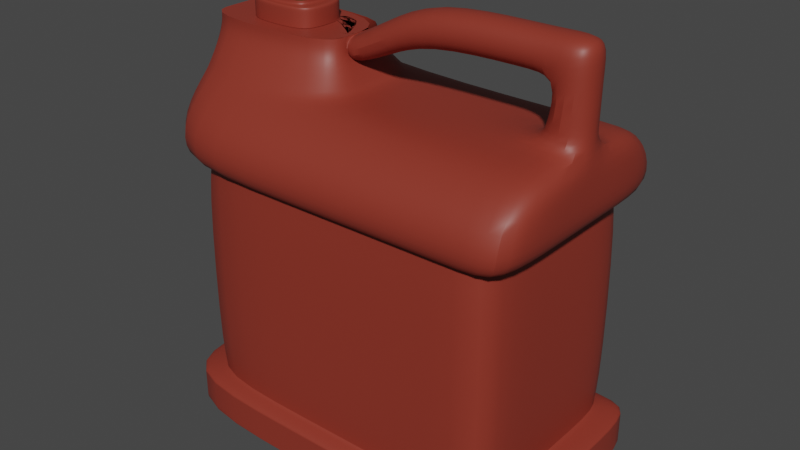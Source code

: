 # Source: galonGasolina.blend  (saved by Blender 4.0.36; exported with 4.5.12 LTS)
import bpy
from mathutils import Matrix  # noqa: F401  (used for matrix-valued properties, if any)

bpy.ops.wm.read_factory_settings(use_empty=True)
scene = bpy.context.scene
scene.name = 'Scene'

# ---- collections
col_collection = bpy.data.collections.new('Collection'); scene.collection.children.link(col_collection)

# ---- materials (node trees are filled in below, after node groups)
mat_material = bpy.data.materials.new('Material')
mat_material.alpha_threshold = 0.0
mat_material.use_backface_culling = True
mat_material.use_transparent_shadow = False
mat_material.roughness = 0.5
mat_material.line_color = (0.0, 0.0, 0.0, 1.0)
mat_material_001 = bpy.data.materials.new('Material.001')
mat_material_001.use_backface_culling = True
mat_material_001.use_transparent_shadow = False

# ---- node groups
ng_auto_smooth = bpy.data.node_groups.new('Auto Smooth', 'GeometryNodeTree')
_s = ng_auto_smooth.interface.new_socket(name='Geometry', in_out='OUTPUT', socket_type='NodeSocketGeometry')
_s = ng_auto_smooth.interface.new_socket(name='Geometry', in_out='INPUT', socket_type='NodeSocketGeometry')
_s = ng_auto_smooth.interface.new_socket(name='Angle', in_out='INPUT', socket_type='NodeSocketFloat')
_s.subtype = 'ANGLE'
_s.min_value = 0.0
_s.max_value = 3.142
ng_auto_smooth.is_modifier = True
_N = ng_auto_smooth.nodes; _L = ng_auto_smooth.links
n0 = _N.new('NodeGroupOutput'); n0.name = 'Group Output'; n0.location = (480, -100)
n1 = _N.new('NodeGroupInput'); n1.name = 'Group Input'; n1.location = (-420, -300)
n2 = _N.new('NodeGroupInput'); n2.name = 'Group Input.001'; n2.location = (-60, -100)
n3 = _N.new('GeometryNodeSetShadeSmooth'); n3.name = 'Set Shade Smooth'; n3.location = (120, -100)
n3.domain = 'EDGE'
n4 = _N.new('GeometryNodeSetShadeSmooth'); n4.name = 'Set Shade Smooth.001'; n4.location = (300, -100)
n5 = _N.new('GeometryNodeInputMeshEdgeAngle'); n5.name = 'Edge Angle'; n5.location = (-420, -220)
n6 = _N.new('GeometryNodeInputEdgeSmooth'); n6.name = 'Is Edge Smooth'; n6.location = (-60, -160)
n7 = _N.new('GeometryNodeInputShadeSmooth'); n7.name = 'Is Face Smooth'; n7.location = (-240, -340)
n8 = _N.new('FunctionNodeBooleanMath'); n8.name = 'Boolean Math'; n8.location = (-60, -220)
n9 = _N.new('FunctionNodeCompare'); n9.name = 'Compare'; n9.location = (-240, -180)
n9.operation = 'LESS_EQUAL'
_L.new(n5.outputs[0], n9.inputs[0])
_L.new(n4.outputs[0], n0.inputs[0])
_L.new(n1.outputs[1], n9.inputs[1])
_L.new(n9.outputs[0], n8.inputs[0])
_L.new(n7.outputs[0], n8.inputs[1])
_L.new(n2.outputs[0], n3.inputs[0])
_L.new(n6.outputs[0], n3.inputs[1])
_L.new(n3.outputs[0], n4.inputs[0])
_L.new(n8.outputs[0], n3.inputs[2])
n0.is_active_output = True

# ---- material node trees
mat_material.use_nodes = True; mat_material.node_tree.nodes.clear()
_N = mat_material.node_tree.nodes; _L = mat_material.node_tree.links
n0 = _N.new('ShaderNodeOutputMaterial'); n0.name = 'Material Output'; n0.location = (300, 300)
n1 = _N.new('ShaderNodeBsdfPrincipled'); n1.name = 'Principled BSDF'; n1.location = (10, 300)
n1.distribution = 'GGX'
n1.subsurface_method = 'RANDOM_WALK_SKIN'
n1.inputs[0].default_value = (0.2652, 0.03453, 0.02058, 1.0)
n1.inputs[3].default_value = 1.45
n1.inputs[27].default_value = (0.0, 0.0, 0.0, 1.0)
n1.inputs[28].default_value = 1.0
_L.new(n1.outputs[0], n0.inputs[0])
n0.is_active_output = True
mat_material_001.use_nodes = True; mat_material_001.node_tree.nodes.clear()
_N = mat_material_001.node_tree.nodes; _L = mat_material_001.node_tree.links
n0 = _N.new('ShaderNodeBsdfPrincipled'); n0.name = 'Principled BSDF'; n0.location = (10, 300)
n0.inputs[0].default_value = (0.04023, 0.0238, 0.0, 1.0)
n0.inputs[3].default_value = 1.45
n1 = _N.new('ShaderNodeOutputMaterial'); n1.name = 'Material Output'; n1.location = (300, 300)
_L.new(n0.outputs[0], n1.inputs[0])
n1.is_active_output = True

# ---- world
world_world = bpy.data.worlds.new('World'); scene.world = world_world
world_world.use_nodes = True; world_world.node_tree.nodes.clear()
_N = world_world.node_tree.nodes; _L = world_world.node_tree.links
n0 = _N.new('ShaderNodeOutputWorld'); n0.name = 'World Output'; n0.location = (300, 300)
n1 = _N.new('ShaderNodeBackground'); n1.name = 'Background'; n1.location = (10, 300)
n1.inputs[0].default_value = (0.05088, 0.05088, 0.05088, 1.0)
_L.new(n1.outputs[0], n0.inputs[0])
n0.is_active_output = True
world_world.color = (0.05088, 0.05088, 0.05088)
world_world.use_sun_shadow = False
world_world.sun_shadow_jitter_overblur = 0.0

# ---- meshes
me_cube = bpy.data.meshes.new('Cube')
me_cube.from_pydata([(1.0, 1.0, 1.0), (1.0, 1.0, -1.0), (1.0, -1.0, 1.0), (1.0, -1.0, -1.0), (-1.0, 1.0, 1.0), (-1.0, 1.0, -1.0), (-1.0, -1.0, 1.0), (-1.0, -1.0, -1.0), (-1.0, 1.0, -1.315), (-1.0, -1.0, -1.315), (1.0, 1.0, -1.315), (1.0, -1.0, 1.315), (-1.0, -1.0, 1.315), (1.0, 1.0, 1.315), (1.0, -1.0, -1.315), (-1.0, 1.0, 1.315), (-0.8543, 0.8543, -0.9495), (-0.8543, -0.8543, -0.9495), (0.8543, 0.8543, -0.9495), (0.8543, 0.8543, 0.9495), (-0.8543, -0.8543, 0.9495), (0.8543, -0.8543, 0.9495), (0.8543, -0.8543, -0.9495), (-0.8543, 0.8543, 0.9495), (-0.2406, 1.0, -1.0), (-0.2406, -1.0, 1.0), (-0.2406, -1.0, -1.0), (-0.2406, 1.0, 1.0), (-0.2406, 1.0, -1.315), (-0.2406, -1.0, 1.315), (-0.2406, -1.0, -1.315), (-0.2406, 1.0, 1.315), (-0.2055, 0.8543, -0.9495), (-0.2055, -0.8543, 0.9495), (-0.2055, -0.8543, -0.9495), (-0.2055, 0.8543, 0.9495), (-0.1315, -0.6448, 1.601), (-1.0, -0.6448, 1.601), (1.0, 0.6448, 1.601), (1.0, -0.6448, 1.601), (-1.0, 0.6448, 1.601), (-0.1315, 0.6448, 1.601), (-0.2406, -0.3805, 1.877), (-1.0, -0.3805, 1.877), (-1.0, 0.3805, 1.877), (-0.2406, 0.3805, 1.877), (-0.2406, -0.3805, 2.006), (-1.0, -0.3805, 2.006), (-1.0, 0.3805, 2.006), (-0.2406, 0.3805, 2.006), (-1.0, 0.2798, -1.0), (1.0, 0.2798, 1.0), (-1.0, 0.2798, 1.0), (1.0, 0.2798, -1.0), (-1.0, 0.2798, -1.315), (1.0, 0.2798, 1.315), (-1.0, 0.2798, 1.315), (1.0, 0.2798, -1.315), (-0.8543, 0.239, -0.9495), (0.8543, 0.239, 0.9495), (-0.8543, 0.239, 0.9495), (0.8543, 0.239, -0.9495), (-0.2406, 0.2798, -1.315), (1.0, 0.1804, 1.601), (-1.0, 0.1804, 1.601), (-0.1315, 0.1804, 1.601), (-1.0, 0.1065, 1.877), (-0.2406, 0.1065, 1.877), (-1.0, 0.1065, 2.006), (-0.2406, 0.1065, 2.006), (-1.0, -0.2807, -1.0), (1.0, -0.2807, 1.0), (-1.0, -0.2807, -1.315), (1.0, -0.2807, 1.315), (-0.8543, -0.2398, -0.9495), (0.8543, -0.2398, 0.9495), (-0.2406, -0.2807, -1.315), (1.0, -0.181, 1.601), (-0.1315, -0.181, 1.601), (-0.2406, -0.1068, 1.877), (-0.2406, -0.1068, 2.006), (-1.0, -0.2807, 1.0), (1.0, -0.2807, -1.0), (-1.0, -0.2807, 1.315), (1.0, -0.2807, -1.315), (-0.8543, -0.2398, 0.9495), (0.8543, -0.2398, -0.9495), (-1.0, -0.181, 1.601), (-1.0, -0.1068, 1.877), (-1.0, -0.1068, 2.006), (0.8235, -1.0, -1.0), (0.8235, 1.0, 1.0), (0.8235, -1.0, -1.315), (0.8235, 1.0, 1.315), (0.7035, -0.8543, -0.9495), (0.7035, 0.8543, 0.9495), (0.8235, 1.0, -1.0), (0.8235, -1.0, 1.0), (0.8235, 1.0, -1.315), (0.8235, -1.0, 1.315), (0.7035, 0.8543, -0.9495), (0.7035, -0.8543, 0.9495), (0.752, 0.6448, 1.601), (0.752, -0.6448, 1.601), (0.752, 0.1804, 1.601), (0.8235, 0.2798, -1.315), (0.752, -0.181, 1.601), (0.8235, -0.2807, -1.315), (-0.2406, -0.3805, 2.006), (-1.0, -0.3805, 2.006), (-1.0, 0.3805, 2.006), (-0.2406, 0.3805, 2.006), (-1.0, 0.1065, 2.006), (-0.2406, -0.1068, 2.006), (-1.0, -0.1068, 2.006), (-0.4815, -0.2483, 2.006), (-0.7591, -0.2483, 2.006), (-0.8142, 0.1425, 2.006), (-0.759, 0.2482, 2.006), (-0.4815, 0.2482, 2.006), (-0.4264, -0.1429, 2.006), (-0.8141, -0.1429, 2.006), (-0.4264, 0.1425, 2.006), (-1.004, 0.1249, 2.006), (-0.9052, 0.2856, 2.006), (-0.3354, 0.2856, 2.006), (-0.2367, -0.1253, 2.006), (-1.004, -0.1253, 2.006), (-0.4815, -0.2483, 2.006), (-0.7591, -0.2483, 2.006), (-0.8142, 0.1425, 2.006), (-0.759, 0.2482, 2.006), (-0.4815, 0.2482, 2.006), (-0.4264, -0.1429, 2.006), (-0.8141, -0.1429, 2.006), (-0.4264, 0.1425, 2.006), (-0.5125, -0.197, 2.169), (-0.728, -0.197, 2.169), (-0.7629, 0.1299, 2.169), (-0.728, 0.1969, 2.169), (-0.5126, 0.1969, 2.169), (-0.4777, -0.1303, 2.169), (-0.7628, -0.1303, 2.169), (-0.4777, 0.1299, 2.169), (0.8235, 0.1804, 2.062), (1.0, 0.1804, 2.184), (1.0, -0.181, 2.184), (0.8235, -0.181, 2.062), (0.8235, 0.1804, 2.388), (1.0, 0.1804, 2.388), (1.0, -0.181, 2.388), (0.8235, -0.181, 2.388), (0.1842, 0.1804, 2.062), (0.1842, -0.181, 2.062), (0.1842, 0.1804, 2.388), (0.1842, -0.181, 2.388), (-0.2406, 0.1759, 1.756), (-0.2406, 0.1759, 2.006), (-0.2406, -0.1763, 1.756), (-0.2406, -0.1763, 2.006), (-0.4815, -0.2483, 2.169), (-0.7591, -0.2483, 2.169), (-0.8142, 0.1425, 2.169), (-0.759, 0.2482, 2.169), (-0.4815, 0.2482, 2.169), (-0.4264, -0.1429, 2.169), (-0.8141, -0.1429, 2.169), (-0.4264, 0.1425, 2.169), (-0.5125, -0.197, 2.314), (-0.728, -0.197, 2.314), (-0.7629, 0.1299, 2.314), (-0.728, 0.1969, 2.314), (-0.5126, 0.1969, 2.314), (-0.4777, -0.1303, 2.314), (-0.7628, -0.1303, 2.314), (-0.4777, 0.1299, 2.314), (0.8956, 0.9, -0.9542), (0.8956, 0.9, 0.9542), (-0.9045, -0.9, -0.9542), (-0.9045, -0.9, 0.9542), (0.8956, -0.9, -0.9542), (0.8956, -0.9, 0.9542), (-0.9045, 0.9, -0.9542), (-0.9045, 0.9, 0.9542), (-0.221, 0.9, -0.9542), (-0.221, 0.9, 0.9542), (-0.221, -0.9, 0.9542), (-0.221, -0.9, -0.9542), (0.8956, 0.2518, -0.9542), (0.8956, 0.2518, 0.9542), (-0.9045, 0.2518, 0.9542), (-0.9045, 0.2518, -0.9542), (-0.9045, -0.2526, 0.9542), (-0.9045, -0.2526, -0.9542), (0.8956, -0.2526, 0.9542), (0.8956, -0.2526, -0.9542), (0.7368, -0.9, 0.9542), (0.7368, -0.9, -0.9542), (0.7368, 0.9, 0.9542), (0.7368, 0.9, -0.9542), (1.0, 1.0, -1.284), (1.0, 1.0, -1.031), (-1.0, 1.0, -1.284), (-1.0, 1.0, -1.031), (-1.0, -1.0, -1.284), (-1.0, -1.0, -1.031), (1.0, -1.0, -1.284), (1.0, -1.0, -1.031), (-0.2406, -1.0, -1.031), (-0.2406, -1.0, -1.284), (-0.2406, 1.0, -1.284), (-0.2406, 1.0, -1.031), (-1.0, 0.2798, -1.031), (-1.0, 0.2798, -1.284), (1.0, 0.2798, -1.284), (1.0, 0.2798, -1.031), (-1.0, -0.2807, -1.031), (-1.0, -0.2807, -1.284), (1.0, -0.2807, -1.031), (1.0, -0.2807, -1.284), (0.8235, -1.0, -1.031), (0.8235, -1.0, -1.284), (0.8235, 1.0, -1.031), (0.8235, 1.0, -1.284), (0.8235, 1.0, -1.291), (0.8235, 1.0, -1.024), (-0.2406, 1.0, -1.024), (-0.2406, 1.0, -1.291), (0.8235, -1.0, -1.291), (0.8235, -1.0, -1.024), (1.0, -1.0, -1.024), (1.0, -1.0, -1.291), (1.0, -0.2807, -1.291), (1.0, -0.2807, -1.024), (1.0, 0.2798, -1.024), (1.0, 0.2798, -1.291), (-1.0, -0.2807, -1.291), (-1.0, -0.2807, -1.024), (-1.0, -1.0, -1.024), (-1.0, -1.0, -1.291), (1.0, 1.0, -1.024), (1.0, 1.0, -1.291), (-1.0, 0.2798, -1.291), (-1.0, 0.2798, -1.024), (-1.0, 1.0, -1.024), (-1.0, 1.0, -1.291), (-0.2406, -1.0, -1.291), (-0.2406, -1.0, -1.024), (1.0, 0.1804, 1.771), (1.0, -0.181, 1.771), (0.7729, -0.181, 1.736), (0.7729, 0.1804, 1.736), (-0.06381, 0.1778, 1.883), (-0.06381, 0.1778, 2.165), (-0.06381, -0.1783, 2.165), (-0.06381, -0.1783, 1.883), (-0.1458, 0.61, 1.637), (-0.1458, -0.61, 1.637), (-1.0, -0.61, 1.637), (-1.0, 0.61, 1.637), (-1.0, 0.1707, 1.637), (-0.1458, 0.1707, 1.637), (-0.1458, -0.1713, 1.637), (-1.0, -0.1713, 1.637), (0.6793, 0.1804, 2.388), (0.6793, -0.181, 2.388), (0.6793, -0.181, 2.062), (0.6793, 0.1804, 2.062), (-0.4264, 0.1425, 2.147), (-0.4264, 0.1425, 2.029), (-0.4264, -0.1429, 2.029), (-0.4264, -0.1429, 2.147), (-0.8141, -0.1429, 2.147), (-0.8141, -0.1429, 2.029), (-0.8142, 0.1425, 2.029), (-0.8142, 0.1425, 2.147), (-0.759, 0.2482, 2.147), (-0.759, 0.2482, 2.029), (-0.4815, 0.2482, 2.029), (-0.4815, 0.2482, 2.147), (-0.4815, -0.2483, 2.147), (-0.4815, -0.2483, 2.029), (-0.7591, -0.2483, 2.029), (-0.7591, -0.2483, 2.147), (-0.3354, 0.2856, 2.006), (-0.2367, -0.1253, 2.006), (-1.0, 0.3805, 2.006), (-0.2406, 0.3805, 2.006), (-0.2406, -0.1068, 2.006), (-0.9052, 0.2856, 2.006), (-0.759, 0.2482, 2.006), (-0.4815, 0.2482, 2.006), (-0.759, 0.2482, 2.006), (-0.4815, 0.2482, 2.006), (-0.728, -0.197, 2.296), (-0.728, -0.197, 2.188), (-0.7628, -0.1303, 2.188), (-0.7628, -0.1303, 2.296), (-0.5126, 0.1969, 2.296), (-0.5126, 0.1969, 2.188), (-0.4777, 0.1299, 2.188), (-0.4777, 0.1299, 2.296), (-0.4777, -0.1303, 2.296), (-0.4777, -0.1303, 2.188), (-0.5125, -0.197, 2.188), (-0.5125, -0.197, 2.296), (-0.7629, 0.1299, 2.296), (-0.7629, 0.1299, 2.188), (-0.728, 0.1969, 2.188), (-0.728, 0.1969, 2.296)], [], [(27, 4, 15, 31), (25, 6, 20, 33), (90, 3, 22, 94), (1, 53, 215, 201), (91, 0, 19, 95), (24, 5, 16, 32), (55, 13, 38, 63), (107, 84, 14, 92), (7, 70, 216, 205), (97, 2, 11, 99), (206, 221, 92, 14), (202, 210, 28, 8), (81, 6, 12, 83), (51, 0, 13, 55), (86, 195, 180, 22), (32, 184, 199, 100), (58, 191, 182, 16), (179, 20, 85, 192), (53, 1, 18, 61), (70, 7, 17, 74), (52, 4, 23, 60), (71, 2, 21, 75), (16, 182, 184, 32), (61, 188, 195, 86), (6, 25, 29, 12), (90, 26, 208, 220), (63, 104, 251, 248), (83, 12, 37, 87), (96, 24, 32, 100), (4, 27, 35, 23), (106, 77, 249, 250), (7, 26, 34, 17), (97, 25, 33, 101), (91, 27, 31, 93), (261, 256, 45, 67), (106, 78, 36, 103), (31, 15, 40, 41), (93, 31, 41, 102), (99, 11, 39, 103), (12, 29, 36, 37), (67, 45, 49, 69), (263, 258, 43, 88), (258, 257, 42, 43), (256, 259, 44, 45), (88, 43, 47, 89), (45, 44, 48, 49), (43, 42, 46, 47), (44, 66, 68, 48), (259, 260, 66, 44), (79, 67, 156, 158), (102, 41, 65, 104), (262, 261, 67, 79), (15, 56, 64, 40), (0, 51, 59, 19), (81, 52, 60, 85), (5, 50, 58, 16), (82, 53, 61, 86), (18, 176, 188, 61), (71, 51, 55, 73), (4, 52, 56, 15), (70, 50, 212, 216), (96, 1, 201, 222), (98, 10, 57, 105), (73, 55, 63, 77), (11, 73, 77, 39), (26, 7, 205, 208), (2, 71, 73, 11), (34, 187, 178, 17), (3, 82, 86, 22), (6, 81, 85, 20), (257, 262, 79, 42), (42, 79, 80, 46), (66, 88, 89, 68), (260, 263, 88, 66), (104, 65, 78, 106), (56, 83, 87, 64), (8, 28, 62, 54, 213, 202), (51, 71, 75, 59), (50, 70, 74, 58), (74, 193, 191, 58), (52, 81, 83, 56), (53, 82, 218, 215), (105, 57, 84, 107), (62, 105, 107, 76), (249, 248, 145, 146), (28, 98, 105, 62), (38, 102, 104, 63), (29, 99, 103, 36), (13, 93, 102, 38), (77, 106, 103, 39), (0, 91, 93, 13), (2, 97, 101, 21), (1, 96, 100, 18), (221, 209, 30, 92), (22, 180, 197, 94), (94, 197, 187, 34), (25, 97, 99, 29), (76, 107, 92, 30), (27, 91, 95, 35), (24, 96, 222, 211), (26, 90, 94, 34), (121, 116, 129, 134), (121, 117, 118, 124, 110, 112, 123, 127, 114, 109, 108, 113, 126, 125, 119, 122, 120, 115, 116), (127, 123, 112, 114), (110, 124, 289, 286), (135, 132, 278, 269), (135, 122, 132), (115, 120, 133, 128), (117, 130, 131), (120, 122, 135, 133), (117, 121, 134, 130), (116, 115, 128, 129), (118, 117, 131), (122, 119, 132), (137, 136, 304, 295), (134, 129, 282, 273), (132, 131, 277, 278), (129, 128, 281, 282), (130, 134, 273, 274), (133, 135, 269, 270), (272, 283, 161, 166), (279, 276, 163, 164), (146, 145, 149, 150), (251, 250, 147, 144), (250, 249, 146, 147), (248, 251, 144, 145), (149, 148, 151, 150), (147, 146, 150, 151), (145, 144, 148, 149), (265, 264, 154, 155), (253, 254, 155, 154), (267, 266, 153, 152), (266, 265, 155, 153), (264, 267, 152, 154), (252, 253, 154, 152), (67, 69, 157, 156), (80, 79, 158, 159), (69, 80, 159, 157), (254, 255, 153, 155), (255, 252, 152, 153), (136, 137, 161, 160), (138, 139, 163, 162), (139, 140, 164, 163), (141, 136, 160, 165), (142, 138, 162, 166), (140, 143, 167, 164), (143, 141, 165, 167), (137, 142, 166, 161), (174, 169, 168, 173, 175, 172, 171, 170), (140, 139, 308, 299), (136, 141, 303, 304), (139, 138, 307, 308), (305, 302, 173, 168), (298, 309, 171, 172), (143, 140, 299, 300), (142, 137, 295, 296), (185, 35, 95, 198), (194, 75, 21, 181), (189, 59, 75, 194), (186, 33, 20, 179), (192, 85, 60, 190), (198, 95, 19, 177), (196, 101, 33, 186), (190, 60, 23, 183), (177, 19, 59, 189), (181, 21, 101, 196), (183, 23, 35, 185), (17, 178, 193, 74), (185, 198, 199, 184), (181, 196, 197, 180), (189, 194, 195, 188), (179, 192, 193, 178), (192, 190, 191, 193), (177, 189, 188, 176), (196, 186, 187, 197), (183, 185, 184, 182), (198, 177, 176, 199), (194, 181, 180, 195), (190, 183, 182, 191), (186, 179, 178, 187), (100, 199, 176, 18), (219, 206, 14, 84), (82, 3, 207, 218), (50, 5, 203, 212), (214, 219, 84, 57), (210, 223, 98, 28), (5, 24, 211, 203), (3, 90, 220, 207), (209, 204, 9, 30), (223, 200, 10, 98), (226, 244, 203, 211), (230, 233, 218, 207), (234, 240, 201, 215), (238, 247, 208, 205), (214, 200, 241, 235), (213, 217, 236, 242), (210, 202, 245, 227), (209, 221, 228, 246), (206, 219, 232, 231), (204, 209, 246, 239), (200, 223, 224, 241), (200, 214, 57, 10), (225, 226, 211, 222), (202, 213, 242, 245), (219, 214, 235, 232), (244, 243, 212, 203), (229, 230, 207, 220), (221, 206, 231, 228), (237, 238, 205, 216), (217, 204, 239, 236), (243, 237, 216, 212), (233, 234, 215, 218), (247, 229, 220, 208), (240, 225, 222, 201), (225, 240, 241, 224), (247, 238, 239, 246), (233, 230, 231, 232), (243, 244, 245, 242), (229, 247, 246, 228), (244, 226, 227, 245), (237, 243, 242, 236), (240, 234, 235, 241), (238, 237, 236, 239), (234, 233, 232, 235), (230, 229, 228, 231), (226, 225, 224, 227), (223, 210, 227, 224), (54, 62, 76, 72, 217, 213), (72, 76, 30, 9, 204, 217), (104, 106, 250, 251), (77, 63, 248, 249), (158, 156, 252, 255), (159, 158, 255, 254), (156, 157, 253, 252), (157, 159, 254, 253), (64, 87, 263, 260), (36, 78, 262, 257), (78, 65, 261, 262), (40, 64, 260, 259), (41, 40, 259, 256), (37, 36, 257, 258), (87, 37, 258, 263), (65, 41, 256, 261), (148, 144, 267, 264), (147, 151, 265, 266), (144, 147, 266, 267), (151, 148, 264, 265), (276, 275, 162, 163), (280, 271, 165, 160), (128, 133, 270, 281), (131, 130, 274, 277), (283, 280, 160, 161), (275, 272, 166, 162), (271, 268, 167, 165), (275, 276, 277, 274), (271, 280, 281, 270), (279, 268, 269, 278), (283, 272, 273, 282), (280, 283, 282, 281), (276, 279, 278, 277), (272, 275, 274, 273), (268, 271, 270, 269), (268, 279, 164, 167), (287, 286, 289, 290, 292, 293, 291, 284, 285, 288), (131, 132, 293, 292), (113, 111, 287, 288), (111, 110, 286, 287), (119, 125, 284, 291), (126, 113, 288, 285), (125, 126, 285, 284), (132, 119, 291, 293), (118, 131, 292, 290), (124, 118, 290, 289), (138, 142, 296, 307), (141, 143, 300, 303), (306, 297, 174, 170), (302, 301, 175, 173), (309, 306, 170, 171), (301, 298, 172, 175), (297, 294, 169, 174), (305, 294, 295, 304), (309, 298, 299, 308), (297, 306, 307, 296), (301, 302, 303, 300), (306, 309, 308, 307), (302, 305, 304, 303), (298, 301, 300, 299), (294, 297, 296, 295), (294, 305, 168, 169)])
me_cube.polygons.foreach_set('use_smooth', [1, 1, 1, 1, 1, 1, 1, 1, 1, 1, 1, 1, 1, 1, 1, 1, 1, 1, 1, 1, 1, 1, 1, 1, 1, 1, 1, 1, 1, 1, 1, 1, 1, 1, 1, 1, 1, 1, 1, 1, 1, 1, 1, 1, 1, 1, 1, 1, 1, 1, 1, 1, 1, 1, 1, 1, 1, 1, 1, 1, 1, 1, 1, 1, 1, 1, 1, 1, 1, 1, 1, 1, 1, 1, 1, 1, 1, 1, 1, 1, 1, 1, 1, 1, 1, 1, 1, 1, 1, 1, 1, 1, 1, 1, 1, 1, 1, 1, 1, 1, 1, 1, 1, 1, 1, 1, 1, 1, 1, 1, 1, 1, 1, 1, 1, 1, 1, 1, 1, 1, 1, 1, 1, 1, 1, 1, 1, 1, 1, 1, 1, 1, 1, 1, 1, 1, 1, 1, 1, 1, 1, 1, 1, 1, 1, 1, 1, 1, 1, 1, 1, 1, 1, 1, 1, 1, 1, 1, 1, 1, 1, 1, 1, 1, 1, 1, 1, 1, 1, 1, 1, 1, 1, 1, 1, 1, 1, 1, 1, 1, 1, 1, 1, 1, 1, 1, 1, 1, 1, 1, 1, 1, 1, 1, 1, 1, 1, 1, 1, 1, 1, 1, 1, 1, 1, 1, 1, 1, 1, 1, 1, 1, 1, 1, 1, 1, 1, 1, 1, 1, 1, 1, 1, 1, 1, 1, 1, 1, 1, 1, 1, 1, 1, 1, 1, 1, 1, 1, 1, 1, 1, 1, 1, 1, 1, 1, 1, 1, 1, 1, 1, 1, 1, 1, 1, 1, 1, 1, 1, 1, 1, 1, 1, 1, 1, 0, 0, 1, 1, 1, 1, 1, 1, 1, 1, 1, 1, 1, 1, 1, 1, 1, 1, 1, 1, 1, 1, 1, 1])
me_cube.polygons.foreach_set('material_index', [0, 0, 0, 0, 0, 0, 0, 0, 0, 0, 0, 0, 0, 0, 0, 0, 0, 0, 0, 0, 0, 0, 0, 0, 0, 0, 0, 0, 0, 0, 0, 0, 0, 0, 0, 0, 0, 0, 0, 0, 0, 0, 0, 0, 0, 0, 0, 0, 0, 0, 0, 0, 0, 0, 0, 0, 0, 0, 0, 0, 0, 0, 0, 0, 0, 0, 0, 0, 0, 0, 0, 0, 0, 0, 0, 0, 0, 0, 0, 0, 0, 0, 0, 0, 0, 0, 0, 0, 0, 0, 0, 0, 0, 0, 0, 0, 0, 0, 0, 0, 0, 0, 0, 0, 0, 0, 0, 0, 0, 0, 0, 0, 0, 0, 0, 0, 0, 0, 0, 0, 0, 0, 0, 0, 0, 0, 0, 0, 0, 0, 0, 0, 0, 0, 0, 0, 0, 0, 0, 0, 0, 0, 0, 0, 0, 0, 0, 0, 1, 0, 0, 0, 1, 1, 0, 0, 0, 0, 0, 0, 0, 0, 0, 0, 0, 0, 0, 0, 0, 0, 0, 0, 0, 0, 0, 0, 0, 0, 0, 0, 0, 0, 0, 0, 0, 0, 0, 0, 0, 0, 0, 0, 0, 0, 0, 0, 0, 0, 0, 0, 0, 0, 0, 0, 0, 0, 0, 0, 0, 0, 0, 0, 0, 0, 0, 0, 0, 0, 0, 0, 0, 0, 0, 0, 0, 0, 0, 0, 0, 0, 0, 0, 0, 0, 0, 0, 0, 0, 0, 0, 0, 0, 0, 0, 0, 0, 0, 0, 0, 0, 0, 0, 0, 0, 0, 0, 0, 0, 0, 0, 0, 0, 0, 0, 0, 0, 0, 0, 0, 0, 0, 0, 0, 0, 0, 1, 1, 1, 1, 1, 1, 1, 1, 1, 1, 1, 1, 1, 1])
_uv = me_cube.uv_layers.new(name='UVMap')
_uv.uv.foreach_set('vector', [0.625, 0.3449, 0.625, 0.25, 0.625, 0.25, 0.625, 0.3449, 0.625, 0.9051, 0.625, 1.0, 0.625, 1.0, 0.625, 0.9051, 0.375, 0.7721, 0.375, 0.75, 0.375, 0.75, 0.375, 0.7721, 0.375, 0.5, 0.375, 0.59, 0.375, 0.59, 0.375, 0.5, 0.625, 0.4779, 0.625, 0.5, 0.625, 0.5, 0.625, 0.4779, 0.375, 0.3449, 0.375, 0.25, 0.375, 0.25, 0.375, 0.3449, 0.625, 0.59, 0.625, 0.5, 0.625, 0.5, 0.625, 0.59, 0.3529, 0.6601, 0.375, 0.6601, 0.375, 0.75, 0.3529, 0.75, 0.375, 0.0, 0.375, 0.08991, 0.375, 0.08991, 0.375, 0.0, 0.625, 0.7721, 0.625, 0.75, 0.625, 0.75, 0.625, 0.7721, 0.375, 0.75, 0.375, 0.7721, 0.375, 0.7721, 0.375, 0.75, 0.375, 0.25, 0.375, 0.3449, 0.375, 0.3449, 0.375, 0.25, 0.625, 0.08991, 0.625, 0.0, 0.625, 0.0, 0.625, 0.08991, 0.625, 0.59, 0.625, 0.5, 0.625, 0.5, 0.625, 0.59, 0.375, 0.6601, 0.3808, 0.6601, 0.3808, 0.75, 0.375, 0.75, 0.375, 0.3449, 0.3808, 0.3449, 0.3808, 0.4779, 0.375, 0.4779, 0.375, 0.16, 0.3808, 0.16, 0.3808, 0.25, 0.375, 0.25, 0.6192, 0.0, 0.625, 0.0, 0.625, 0.08991, 0.6192, 0.08991, 0.375, 0.59, 0.375, 0.5, 0.375, 0.5, 0.375, 0.59, 0.375, 0.08991, 0.375, 0.0, 0.375, 0.0, 0.375, 0.08991, 0.625, 0.16, 0.625, 0.25, 0.625, 0.25, 0.625, 0.16, 0.625, 0.6601, 0.625, 0.75, 0.625, 0.75, 0.625, 0.6601, 0.375, 0.25, 0.3808, 0.25, 0.3808, 0.3449, 0.375, 0.3449, 0.375, 0.59, 0.3808, 0.59, 0.3808, 0.6601, 0.375, 0.6601, 0.625, 1.0, 0.625, 0.9051, 0.625, 0.9051, 0.625, 1.0, 0.375, 0.7721, 0.375, 0.9051, 0.375, 0.9051, 0.375, 0.7721, 0.625, 0.59, 0.6471, 0.59, 0.6471, 0.59, 0.625, 0.59, 0.625, 0.08991, 0.625, 0.0, 0.625, 0.0, 0.625, 0.08991, 0.375, 0.4779, 0.375, 0.3449, 0.375, 0.3449, 0.375, 0.4779, 0.625, 0.25, 0.625, 0.3449, 0.625, 0.3449, 0.625, 0.25, 0.6471, 0.6601, 0.625, 0.6601, 0.625, 0.6601, 0.6471, 0.6601, 0.375, 1.0, 0.375, 0.9051, 0.375, 0.9051, 0.375, 1.0, 0.625, 0.7721, 0.625, 0.9051, 0.625, 0.9051, 0.625, 0.7721, 0.625, 0.4779, 0.625, 0.3449, 0.625, 0.3449, 0.625, 0.4779, 0.7801, 0.59, 0.7801, 0.5, 0.7801, 0.5, 0.7801, 0.59, 0.6471, 0.6601, 0.7801, 0.6601, 0.7801, 0.75, 0.6471, 0.75, 0.625, 0.3449, 0.625, 0.25, 0.625, 0.25, 0.625, 0.3449, 0.625, 0.4779, 0.625, 0.3449, 0.625, 0.3449, 0.625, 0.4779, 0.625, 0.7721, 0.625, 0.75, 0.625, 0.75, 0.625, 0.7721, 0.625, 1.0, 0.625, 0.9051, 0.625, 0.9051, 0.625, 1.0, 0.7801, 0.59, 0.7801, 0.5, 0.7801, 0.5, 0.7801, 0.59, 0.625, 0.08991, 0.625, 0.0, 0.625, 0.0, 0.625, 0.08991, 0.625, 1.0, 0.625, 0.9051, 0.625, 0.9051, 0.625, 1.0, 0.625, 0.3449, 0.625, 0.25, 0.625, 0.25, 0.625, 0.3449, 0.625, 0.08991, 0.625, 0.0, 0.625, 0.0, 0.625, 0.08991, 0.625, 0.3449, 0.625, 0.25, 0.625, 0.25, 0.625, 0.3449, 0.625, 1.0, 0.625, 0.9051, 0.625, 0.9051, 0.625, 1.0, 0.625, 0.25, 0.625, 0.16, 0.625, 0.16, 0.625, 0.25, 0.625, 0.25, 0.625, 0.16, 0.625, 0.16, 0.625, 0.25, 0.7801, 0.6601, 0.7801, 0.59, 0.7801, 0.59, 0.7801, 0.6601, 0.6471, 0.5, 0.7801, 0.5, 0.7801, 0.59, 0.6471, 0.59, 0.7801, 0.6601, 0.7801, 0.59, 0.7801, 0.59, 0.7801, 0.6601, 0.625, 0.25, 0.625, 0.16, 0.625, 0.16, 0.625, 0.25, 0.625, 0.5, 0.625, 0.59, 0.625, 0.59, 0.625, 0.5, 0.625, 0.08991, 0.625, 0.16, 0.625, 0.16, 0.625, 0.08991, 0.375, 0.25, 0.375, 0.16, 0.375, 0.16, 0.375, 0.25, 0.375, 0.6601, 0.375, 0.59, 0.375, 0.59, 0.375, 0.6601, 0.375, 0.5, 0.3808, 0.5, 0.3808, 0.59, 0.375, 0.59, 0.625, 0.6601, 0.625, 0.59, 0.625, 0.59, 0.625, 0.6601, 0.625, 0.25, 0.625, 0.16, 0.625, 0.16, 0.625, 0.25, 0.375, 0.08991, 0.375, 0.16, 0.375, 0.16, 0.375, 0.08991, 0.375, 0.4779, 0.375, 0.5, 0.375, 0.5, 0.375, 0.4779, 0.3529, 0.5, 0.375, 0.5, 0.375, 0.59, 0.3529, 0.59, 0.625, 0.6601, 0.625, 0.59, 0.625, 0.59, 0.625, 0.6601, 0.625, 0.75, 0.625, 0.6601, 0.625, 0.6601, 0.625, 0.75, 0.375, 0.9051, 0.375, 1.0, 0.375, 1.0, 0.375, 0.9051, 0.625, 0.75, 0.625, 0.6601, 0.625, 0.6601, 0.625, 0.75, 0.375, 0.9051, 0.3808, 0.9051, 0.3808, 1.0, 0.375, 1.0, 0.375, 0.75, 0.375, 0.6601, 0.375, 0.6601, 0.375, 0.75, 0.625, 0.0, 0.625, 0.08991, 0.625, 0.08991, 0.625, 0.0, 0.7801, 0.75, 0.7801, 0.6601, 0.7801, 0.6601, 0.7801, 0.75, 0.7801, 0.75, 0.7801, 0.6601, 0.7801, 0.6601, 0.7801, 0.75, 0.625, 0.16, 0.625, 0.08991, 0.625, 0.08991, 0.625, 0.16, 0.625, 0.16, 0.625, 0.08991, 0.625, 0.08991, 0.625, 0.16, 0.6471, 0.59, 0.7801, 0.59, 0.7801, 0.6601, 0.6471, 0.6601, 0.625, 0.16, 0.625, 0.08991, 0.625, 0.08991, 0.625, 0.16, 0.125, 0.5, 0.2199, 0.5, 0.2199, 0.59, 0.375, 0.16, 0.375, 0.16, 0.375, 0.25, 0.625, 0.59, 0.625, 0.6601, 0.625, 0.6601, 0.625, 0.59, 0.375, 0.16, 0.375, 0.08991, 0.375, 0.08991, 0.375, 0.16, 0.375, 0.08991, 0.3808, 0.08991, 0.3808, 0.16, 0.375, 0.16, 0.625, 0.16, 0.625, 0.08991, 0.625, 0.08991, 0.625, 0.16, 0.375, 0.59, 0.375, 0.6601, 0.375, 0.6601, 0.375, 0.59, 0.3529, 0.59, 0.375, 0.59, 0.375, 0.6601, 0.3529, 0.6601, 0.2199, 0.59, 0.3529, 0.59, 0.3529, 0.6601, 0.2199, 0.6601, 0.625, 0.6601, 0.625, 0.59, 0.625, 0.59, 0.625, 0.6601, 0.2199, 0.5, 0.3529, 0.5, 0.3529, 0.59, 0.2199, 0.59, 0.625, 0.5, 0.6471, 0.5, 0.6471, 0.59, 0.625, 0.59, 0.625, 0.9051, 0.625, 0.7721, 0.625, 0.7721, 0.625, 0.9051, 0.625, 0.5, 0.625, 0.4779, 0.625, 0.4779, 0.625, 0.5, 0.625, 0.6601, 0.6471, 0.6601, 0.6471, 0.75, 0.625, 0.75, 0.625, 0.5, 0.625, 0.4779, 0.625, 0.4779, 0.625, 0.5, 0.625, 0.75, 0.625, 0.7721, 0.625, 0.7721, 0.625, 0.75, 0.375, 0.5, 0.375, 0.4779, 0.375, 0.4779, 0.375, 0.5, 0.375, 0.7721, 0.375, 0.9051, 0.375, 0.9051, 0.375, 0.7721, 0.375, 0.75, 0.3808, 0.75, 0.3808, 0.7721, 0.375, 0.7721, 0.375, 0.7721, 0.3808, 0.7721, 0.3808, 0.9051, 0.375, 0.9051, 0.625, 0.9051, 0.625, 0.7721, 0.625, 0.7721, 0.625, 0.9051, 0.2199, 0.6601, 0.3529, 0.6601, 0.3529, 0.75, 0.2199, 0.75, 0.625, 0.3449, 0.625, 0.4779, 0.625, 0.4779, 0.625, 0.3449, 0.375, 0.3449, 0.375, 0.4779, 0.375, 0.4779, 0.375, 0.3449, 0.375, 0.9051, 0.375, 0.7721, 0.375, 0.7721, 0.375, 0.9051, 0.8607, 0.6578, 0.8578, 0.6955, 0.8578, 0.6955, 0.8607, 0.6578, 0.8607, 0.6578, 0.8607, 0.5923, 0.8578, 0.5545, 0.8684, 0.5173, 0.875, 0.5, 0.875, 0.59, 0.8684, 0.59, 0.8684, 0.6601, 0.875, 0.6601, 0.875, 0.75, 0.7801, 0.75, 0.7801, 0.6601, 0.7867, 0.6601, 0.7867, 0.5173, 0.7973, 0.5545, 0.7943, 0.5923, 0.7943, 0.6578, 0.7973, 0.6955, 0.8578, 0.6955, 0.8684, 0.6601, 0.8684, 0.59, 0.875, 0.59, 0.875, 0.6601, 0.875, 0.5, 0.8684, 0.5173, 0.8684, 0.5173, 0.875, 0.5, 0.7943, 0.5923, 0.7973, 0.5545, 0.7973, 0.5545, 0.7943, 0.5923, 0.7943, 0.5923, 0.7943, 0.5923, 0.7973, 0.5545, 0.7973, 0.6955, 0.7943, 0.6578, 0.7943, 0.6578, 0.7973, 0.6955, 0.8607, 0.5923, 0.8607, 0.5923, 0.8578, 0.5545, 0.7943, 0.6578, 0.7943, 0.5923, 0.7943, 0.5923, 0.7943, 0.6578, 0.8607, 0.5923, 0.8607, 0.6578, 0.8607, 0.6578, 0.8607, 0.5923, 0.8578, 0.6955, 0.7973, 0.6955, 0.7973, 0.6955, 0.8578, 0.6955, 0.8578, 0.5545, 0.8607, 0.5923, 0.8578, 0.5545, 0.7943, 0.5923, 0.7973, 0.5545, 0.7973, 0.5545, 0.8493, 0.6794, 0.8058, 0.6794, 0.8058, 0.6794, 0.8493, 0.6794, 0.8607, 0.6578, 0.8578, 0.6955, 0.8578, 0.6955, 0.8607, 0.6578, 0.7973, 0.5545, 0.8578, 0.5545, 0.8578, 0.5545, 0.7973, 0.5545, 0.8578, 0.6955, 0.7973, 0.6955, 0.7973, 0.6955, 0.8578, 0.6955, 0.8607, 0.5923, 0.8607, 0.6578, 0.8607, 0.6578, 0.8607, 0.5923, 0.7943, 0.6578, 0.7943, 0.5923, 0.7943, 0.5923, 0.7943, 0.6578, 0.8607, 0.6578, 0.8578, 0.6955, 0.8578, 0.6955, 0.8607, 0.6578, 0.7973, 0.5545, 0.8578, 0.5545, 0.8578, 0.5545, 0.7973, 0.5545, 0.625, 0.6601, 0.625, 0.59, 0.625, 0.59, 0.625, 0.6601, 0.6471, 0.59, 0.6471, 0.6601, 0.6471, 0.6601, 0.6471, 0.59, 0.6471, 0.6601, 0.625, 0.6601, 0.625, 0.6601, 0.6471, 0.6601, 0.625, 0.59, 0.6471, 0.59, 0.6471, 0.59, 0.625, 0.59, 0.625, 0.59, 0.6471, 0.59, 0.6471, 0.6601, 0.625, 0.6601, 0.6471, 0.6601, 0.625, 0.6601, 0.625, 0.6601, 0.6471, 0.6601, 0.625, 0.59, 0.6471, 0.59, 0.6471, 0.59, 0.625, 0.59, 0.6471, 0.6601, 0.6471, 0.59, 0.6471, 0.59, 0.6471, 0.6601, 0.2693, 0.2455, 0.2693, 0.2747, 0.6471, 0.6601, 0.6471, 0.59, 0.6471, 0.59, 0.6471, 0.6601, 0.6471, 0.6601, 0.6471, 0.59, 0.6471, 0.6601, 0.6471, 0.6601, 0.6471, 0.6601, 0.6471, 0.6601, 0.6471, 0.59, 0.6471, 0.59, 0.6471, 0.59, 0.6471, 0.59, 0.7247, 0.59, 0.7247, 0.59, 0.6471, 0.59, 0.6471, 0.59, 0.7801, 0.59, 0.7801, 0.59, 0.7801, 0.59, 0.7801, 0.59, 0.7801, 0.6601, 0.7801, 0.6601, 0.7801, 0.6601, 0.7801, 0.6601, 0.0, 0.0, 0.0, 0.0, 0.0, 0.0, 0.0, 0.0, 0.7247, 0.6601, 0.7247, 0.6601, 0.6471, 0.6601, 0.6471, 0.6601, 0.7247, 0.6601, 0.7247, 0.59, 0.6471, 0.59, 0.6471, 0.6601, 0.8058, 0.6794, 0.8493, 0.6794, 0.8578, 0.6955, 0.7973, 0.6955, 0.853, 0.5922, 0.8493, 0.5706, 0.8578, 0.5545, 0.8607, 0.5923, 0.8493, 0.5706, 0.8058, 0.5706, 0.7973, 0.5545, 0.8578, 0.5545, 0.8021, 0.6579, 0.8058, 0.6794, 0.7973, 0.6955, 0.7943, 0.6578, 0.853, 0.6579, 0.853, 0.5922, 0.8607, 0.5923, 0.8607, 0.6578, 0.8058, 0.5706, 0.8021, 0.5922, 0.7943, 0.5923, 0.7973, 0.5545, 0.8021, 0.5922, 0.8021, 0.6579, 0.7943, 0.6578, 0.7943, 0.5923, 0.8493, 0.6794, 0.853, 0.6579, 0.8607, 0.6578, 0.8578, 0.6955, 0.853, 0.6579, 0.8493, 0.6794, 0.8058, 0.6794, 0.8021, 0.6579, 0.8021, 0.5922, 0.8058, 0.5706, 0.8493, 0.5706, 0.853, 0.5922, 0.8058, 0.5706, 0.8493, 0.5706, 0.8493, 0.5706, 0.8058, 0.5706, 0.8058, 0.6794, 0.8021, 0.6579, 0.8021, 0.6579, 0.8058, 0.6794, 0.8493, 0.5706, 0.853, 0.5922, 0.853, 0.5922, 0.8493, 0.5706, 0.8058, 0.6794, 0.8021, 0.6579, 0.8021, 0.6579, 0.8058, 0.6794, 0.8058, 0.5706, 0.8493, 0.5706, 0.8493, 0.5706, 0.8058, 0.5706, 0.8021, 0.5922, 0.8058, 0.5706, 0.8058, 0.5706, 0.8021, 0.5922, 0.853, 0.6579, 0.8493, 0.6794, 0.8493, 0.6794, 0.853, 0.6579, 0.6192, 0.3449, 0.625, 0.3449, 0.625, 0.4779, 0.6192, 0.4779, 0.6192, 0.6601, 0.625, 0.6601, 0.625, 0.75, 0.6192, 0.75, 0.6192, 0.59, 0.625, 0.59, 0.625, 0.6601, 0.6192, 0.6601, 0.6192, 0.9051, 0.625, 0.9051, 0.625, 1.0, 0.6192, 1.0, 0.6192, 0.08991, 0.625, 0.08991, 0.625, 0.16, 0.6192, 0.16, 0.6192, 0.4779, 0.625, 0.4779, 0.625, 0.5, 0.6192, 0.5, 0.6192, 0.7721, 0.625, 0.7721, 0.625, 0.9051, 0.6192, 0.9051, 0.6192, 0.16, 0.625, 0.16, 0.625, 0.25, 0.6192, 0.25, 0.6192, 0.5, 0.625, 0.5, 0.625, 0.59, 0.6192, 0.59, 0.6192, 0.75, 0.625, 0.75, 0.625, 0.7721, 0.6192, 0.7721, 0.6192, 0.25, 0.625, 0.25, 0.625, 0.3449, 0.6192, 0.3449, 0.375, 0.0, 0.3808, 0.0, 0.3808, 0.08991, 0.375, 0.08991, 0.6192, 0.3449, 0.6192, 0.4779, 0.3808, 0.4779, 0.3808, 0.3449, 0.6192, 0.75, 0.6192, 0.7721, 0.3808, 0.7721, 0.3808, 0.75, 0.6192, 0.59, 0.6192, 0.6601, 0.3808, 0.6601, 0.3808, 0.59, 0.6192, 0.0, 0.6192, 0.08991, 0.3808, 0.08991, 0.3808, 0.0, 0.6192, 0.08991, 0.6192, 0.16, 0.3808, 0.16, 0.3808, 0.08991, 0.6192, 0.5, 0.6192, 0.59, 0.3808, 0.59, 0.3808, 0.5, 0.6192, 0.7721, 0.6192, 0.9051, 0.3808, 0.9051, 0.3808, 0.7721, 0.6192, 0.25, 0.6192, 0.3449, 0.3808, 0.3449, 0.3808, 0.25, 0.6192, 0.4779, 0.6192, 0.5, 0.3808, 0.5, 0.3808, 0.4779, 0.6192, 0.6601, 0.6192, 0.75, 0.3808, 0.75, 0.3808, 0.6601, 0.6192, 0.16, 0.6192, 0.25, 0.3808, 0.25, 0.3808, 0.16, 0.6192, 0.9051, 0.6192, 1.0, 0.3808, 1.0, 0.3808, 0.9051, 0.375, 0.4779, 0.3808, 0.4779, 0.3808, 0.5, 0.375, 0.5, 0.375, 0.6601, 0.375, 0.75, 0.375, 0.75, 0.375, 0.6601, 0.375, 0.6601, 0.375, 0.75, 0.375, 0.75, 0.375, 0.6601, 0.375, 0.16, 0.375, 0.25, 0.375, 0.25, 0.375, 0.16, 0.375, 0.59, 0.375, 0.6601, 0.375, 0.6601, 0.375, 0.59, 0.375, 0.3449, 0.375, 0.4779, 0.375, 0.4779, 0.375, 0.3449, 0.375, 0.25, 0.375, 0.3449, 0.375, 0.3449, 0.375, 0.25, 0.375, 0.75, 0.375, 0.7721, 0.375, 0.7721, 0.375, 0.75, 0.375, 0.9051, 0.375, 1.0, 0.375, 1.0, 0.375, 0.9051, 0.375, 0.4779, 0.375, 0.5, 0.375, 0.5, 0.375, 0.4779, 0.375, 0.3449, 0.375, 0.25, 0.375, 0.25, 0.375, 0.3449, 0.375, 0.75, 0.375, 0.6601, 0.375, 0.6601, 0.375, 0.75, 0.375, 0.59, 0.375, 0.5, 0.375, 0.5, 0.375, 0.59, 0.375, 1.0, 0.375, 0.9051, 0.375, 0.9051, 0.375, 1.0, 0.375, 0.59, 0.375, 0.5, 0.375, 0.5, 0.375, 0.59, 0.375, 0.16, 0.375, 0.08991, 0.375, 0.08991, 0.375, 0.16, 0.375, 0.3449, 0.375, 0.25, 0.375, 0.25, 0.375, 0.3449, 0.375, 0.9051, 0.375, 0.7721, 0.375, 0.7721, 0.375, 0.9051, 0.375, 0.75, 0.375, 0.6601, 0.375, 0.6601, 0.375, 0.75, 0.375, 1.0, 0.375, 0.9051, 0.375, 0.9051, 0.375, 1.0, 0.375, 0.5, 0.375, 0.4779, 0.375, 0.4779, 0.375, 0.5, 0.375, 0.5, 0.375, 0.59, 0.375, 0.59, 0.375, 0.5, 0.375, 0.4779, 0.375, 0.3449, 0.375, 0.3449, 0.375, 0.4779, 0.375, 0.25, 0.375, 0.16, 0.375, 0.16, 0.375, 0.25, 0.375, 0.6601, 0.375, 0.59, 0.375, 0.59, 0.375, 0.6601, 0.375, 0.25, 0.375, 0.16, 0.375, 0.16, 0.375, 0.25, 0.375, 0.7721, 0.375, 0.75, 0.375, 0.75, 0.375, 0.7721, 0.375, 0.7721, 0.375, 0.75, 0.375, 0.75, 0.375, 0.7721, 0.375, 0.08991, 0.375, 0.0, 0.375, 0.0, 0.375, 0.08991, 0.375, 0.08991, 0.375, 0.0, 0.375, 0.0, 0.375, 0.08991, 0.375, 0.16, 0.375, 0.08991, 0.375, 0.08991, 0.375, 0.16, 0.375, 0.6601, 0.375, 0.59, 0.375, 0.59, 0.375, 0.6601, 0.375, 0.9051, 0.375, 0.7721, 0.375, 0.7721, 0.375, 0.9051, 0.375, 0.5, 0.375, 0.4779, 0.375, 0.4779, 0.375, 0.5, 0.375, 0.4779, 0.375, 0.5, 0.375, 0.5, 0.375, 0.4779, 0.375, 0.9051, 0.375, 1.0, 0.375, 1.0, 0.375, 0.9051, 0.375, 0.6601, 0.375, 0.75, 0.375, 0.75, 0.375, 0.6601, 0.375, 0.16, 0.375, 0.25, 0.375, 0.25, 0.375, 0.16, 0.375, 0.7721, 0.375, 0.9051, 0.375, 0.9051, 0.375, 0.7721, 0.375, 0.25, 0.375, 0.3449, 0.375, 0.3449, 0.375, 0.25, 0.375, 0.08991, 0.375, 0.16, 0.375, 0.16, 0.375, 0.08991, 0.375, 0.5, 0.375, 0.59, 0.375, 0.59, 0.375, 0.5, 0.375, 0.0, 0.375, 0.08991, 0.375, 0.08991, 0.375, 0.0, 0.375, 0.59, 0.375, 0.6601, 0.375, 0.6601, 0.375, 0.59, 0.375, 0.75, 0.375, 0.7721, 0.375, 0.7721, 0.375, 0.75, 0.375, 0.3449, 0.375, 0.4779, 0.375, 0.4779, 0.375, 0.3449, 0.375, 0.4779, 0.375, 0.3449, 0.375, 0.3449, 0.375, 0.4779, 0.125, 0.59, 0.2199, 0.59, 0.2199, 0.6601, 0.375, 0.08991, 0.375, 0.08991, 0.375, 0.16, 0.125, 0.6601, 0.2199, 0.6601, 0.2199, 0.75, 0.375, 0.0, 0.375, 0.0, 0.375, 0.08991, 0.6471, 0.59, 0.6471, 0.6601, 0.6471, 0.6601, 0.6471, 0.59, 0.625, 0.6601, 0.625, 0.59, 0.625, 0.59, 0.625, 0.6601, 0.7801, 0.6601, 0.7801, 0.59, 0.7247, 0.59, 0.7247, 0.6601, 0.7801, 0.6601, 0.7801, 0.6601, 0.7247, 0.6601, 0.7247, 0.6601, 0.7801, 0.59, 0.7801, 0.59, 0.7247, 0.59, 0.7247, 0.59, 0.0, 0.0, 0.0, 0.0, 0.2693, 0.2747, 0.2693, 0.2455, 0.625, 0.16, 0.625, 0.08991, 0.625, 0.08991, 0.625, 0.16, 0.7801, 0.75, 0.7801, 0.6601, 0.7801, 0.6601, 0.7801, 0.75, 0.7801, 0.6601, 0.7801, 0.59, 0.7801, 0.59, 0.7801, 0.6601, 0.625, 0.25, 0.625, 0.16, 0.625, 0.16, 0.625, 0.25, 0.625, 0.3449, 0.625, 0.25, 0.625, 0.25, 0.625, 0.3449, 0.625, 1.0, 0.625, 0.9051, 0.625, 0.9051, 0.625, 1.0, 0.625, 0.08991, 0.625, 0.0, 0.625, 0.0, 0.625, 0.08991, 0.7801, 0.59, 0.7801, 0.5, 0.7801, 0.5, 0.7801, 0.59, 0.6471, 0.59, 0.6471, 0.59, 0.6471, 0.59, 0.6471, 0.59, 0.6471, 0.6601, 0.6471, 0.6601, 0.6471, 0.6601, 0.6471, 0.6601, 0.6471, 0.59, 0.6471, 0.6601, 0.6471, 0.6601, 0.6471, 0.59, 0.6471, 0.6601, 0.6471, 0.59, 0.6471, 0.59, 0.6471, 0.6601, 0.8578, 0.5545, 0.8607, 0.5923, 0.8607, 0.5923, 0.8578, 0.5545, 0.7973, 0.6955, 0.7943, 0.6578, 0.7943, 0.6578, 0.7973, 0.6955, 0.7973, 0.6955, 0.7943, 0.6578, 0.7943, 0.6578, 0.7973, 0.6955, 0.8578, 0.5545, 0.8607, 0.5923, 0.8607, 0.5923, 0.8578, 0.5545, 0.8578, 0.6955, 0.7973, 0.6955, 0.7973, 0.6955, 0.8578, 0.6955, 0.8607, 0.5923, 0.8607, 0.6578, 0.8607, 0.6578, 0.8607, 0.5923, 0.7943, 0.6578, 0.7943, 0.5923, 0.7943, 0.5923, 0.7943, 0.6578, 0.8607, 0.5923, 0.8578, 0.5545, 0.8578, 0.5545, 0.8607, 0.5923, 0.7943, 0.6578, 0.7973, 0.6955, 0.7973, 0.6955, 0.7943, 0.6578, 0.7973, 0.5545, 0.7943, 0.5923, 0.7943, 0.5923, 0.7973, 0.5545, 0.8578, 0.6955, 0.8607, 0.6578, 0.8607, 0.6578, 0.8578, 0.6955, 0.7973, 0.6955, 0.8578, 0.6955, 0.8578, 0.6955, 0.7973, 0.6955, 0.8578, 0.5545, 0.7973, 0.5545, 0.7973, 0.5545, 0.8578, 0.5545, 0.8607, 0.6578, 0.8607, 0.5923, 0.8607, 0.5923, 0.8607, 0.6578, 0.7943, 0.5923, 0.7943, 0.6578, 0.7943, 0.6578, 0.7943, 0.5923, 0.7943, 0.5923, 0.7973, 0.5545, 0.7973, 0.5545, 0.7943, 0.5923, 0.7801, 0.5, 0.875, 0.5, 0.8684, 0.5173, 0.8578, 0.5545, 0.8578, 0.5545, 0.7973, 0.5545, 0.7973, 0.5545, 0.7867, 0.5173, 0.7867, 0.6601, 0.7801, 0.6601, 0.8578, 0.5545, 0.7973, 0.5545, 0.7973, 0.5545, 0.8578, 0.5545, 0.0, 0.0, 0.0, 0.0, 0.0, 0.0, 0.0, 0.0, 0.0, 0.0, 0.0, 0.0, 0.0, 0.0, 0.0, 0.0, 0.7973, 0.5545, 0.7867, 0.5173, 0.7867, 0.5173, 0.7973, 0.5545, 0.7867, 0.6601, 0.7801, 0.6601, 0.7801, 0.6601, 0.7867, 0.6601, 0.7867, 0.5173, 0.7867, 0.6601, 0.7867, 0.6601, 0.7867, 0.5173, 0.7973, 0.5545, 0.7973, 0.5545, 0.7973, 0.5545, 0.7973, 0.5545, 0.8578, 0.5545, 0.8578, 0.5545, 0.8578, 0.5545, 0.8578, 0.5545, 0.8684, 0.5173, 0.8578, 0.5545, 0.8578, 0.5545, 0.8684, 0.5173, 0.853, 0.5922, 0.853, 0.6579, 0.853, 0.6579, 0.853, 0.5922, 0.8021, 0.6579, 0.8021, 0.5922, 0.8021, 0.5922, 0.8021, 0.6579, 0.853, 0.5922, 0.853, 0.6579, 0.853, 0.6579, 0.853, 0.5922, 0.8021, 0.6579, 0.8021, 0.5922, 0.8021, 0.5922, 0.8021, 0.6579, 0.8493, 0.5706, 0.853, 0.5922, 0.853, 0.5922, 0.8493, 0.5706, 0.8021, 0.5922, 0.8058, 0.5706, 0.8058, 0.5706, 0.8021, 0.5922, 0.853, 0.6579, 0.8493, 0.6794, 0.8493, 0.6794, 0.853, 0.6579, 0.8058, 0.6794, 0.8493, 0.6794, 0.8493, 0.6794, 0.8058, 0.6794, 0.8493, 0.5706, 0.8058, 0.5706, 0.8058, 0.5706, 0.8493, 0.5706, 0.853, 0.6579, 0.853, 0.5922, 0.853, 0.5922, 0.853, 0.6579, 0.8021, 0.5922, 0.8021, 0.6579, 0.8021, 0.6579, 0.8021, 0.5922, 0.853, 0.5922, 0.8493, 0.5706, 0.8493, 0.5706, 0.853, 0.5922, 0.8021, 0.6579, 0.8058, 0.6794, 0.8058, 0.6794, 0.8021, 0.6579, 0.8058, 0.5706, 0.8021, 0.5922, 0.8021, 0.5922, 0.8058, 0.5706, 0.8493, 0.6794, 0.853, 0.6579, 0.853, 0.6579, 0.8493, 0.6794, 0.8493, 0.6794, 0.8058, 0.6794, 0.8058, 0.6794, 0.8493, 0.6794])
me_cube.materials.append(mat_material)
me_cube.materials.append(mat_material_001)
me_cube.use_mirror_vertex_groups = False
me_cube.update()

# ---- objects
ob_cube = bpy.data.objects.new('Cube', me_cube)

# ---- transforms, parenting, visibility, modifiers, constraints
ob_cube.location = (0.0, 0.0, 0.0)
ob_cube.scale = (1.663, 1.0, 1.0)
ob_cube.lock_rotations_4d = False
ob_cube.empty_display_type = 'ARROWS'
ob_cube.lineart.crease_threshold = 0.0
_m = ob_cube.modifiers.new('Subdivision', 'SUBSURF')
_m = ob_cube.modifiers.new('Auto Smooth', 'NODES')
_m.node_group = ng_auto_smooth
_gi = [s.identifier for s in ng_auto_smooth.interface.items_tree if s.item_type == 'SOCKET' and s.in_out == 'INPUT']
_m[_gi[1]] = 0.5236  # Angle

# ---- collection membership
col_collection.objects.link(ob_cube)

# ---- scene / render settings (as saved in the file)
scene.frame_start = 1; scene.frame_end = 250; scene.frame_set(1)
scene.render.engine = 'BLENDER_EEVEE_NEXT'
scene.cycles.sampling_pattern = 'TABULATED_SOBOL'
scene.view_settings.view_transform = 'Filmic'
bpy.context.view_layer.update()

# ---- added for rendering (the .blend has no active camera and no usable light): camera, sun
cam_auto = bpy.data.cameras.new('AutoCamera')
cam_auto.lens = 50.0
cam_auto.sensor_width = 36.0
cam_auto.clip_end = 1000.0
ob_auto_camera = bpy.data.objects.new('AutoCamera', cam_auto)
scene.collection.objects.link(ob_auto_camera)
ob_auto_camera.location = (4.95516, -5.94619, 4.49443)
ob_auto_camera.rotation_euler = (1.09748, -7.21219e-08, 0.694738)
scene.camera = ob_auto_camera
light_auto_sun = bpy.data.lights.new('AutoSun', 'SUN')
light_auto_sun.energy = 3.0
light_auto_sun.angle = 0.0523599
ob_auto_sun = bpy.data.objects.new('AutoSun', light_auto_sun)
scene.collection.objects.link(ob_auto_sun)
ob_auto_sun.rotation_euler = (0.872665, 0.174533, 0.523599)
bpy.context.view_layer.update()

